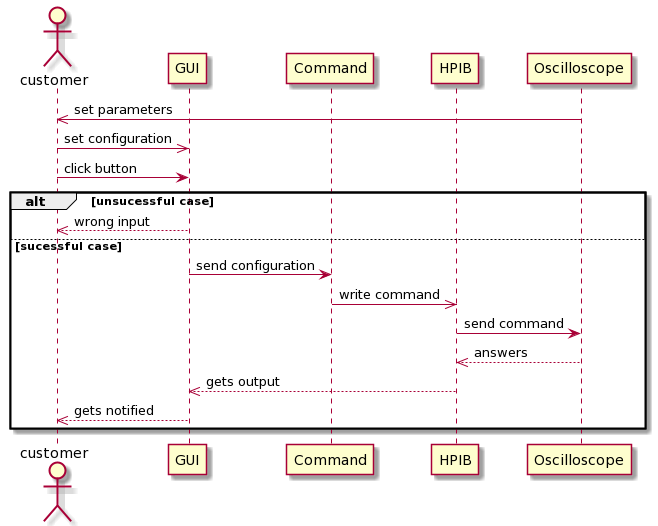

The diagram above was rendered by PlantUML. Its source (embedded in the PNG):
@startuml
actor customer as Foo
participant       GUI       as Foo1
participant       Command as Fooa
participant    HPIB    as Foo2
participant     Oscilloscope     as Foo3
Foo3 ->> Foo : set parameters
Foo ->> Foo1 : set configuration


Foo -> Foo1 : click button

alt unsucessful case


Foo <<-- Foo1   : wrong input

else sucessful case

Foo1 -> Fooa : send configuration
Fooa ->> Foo2 : write command
Foo2 -> Foo3 : send command
Foo3 -->> Foo2 : answers
Foo2 -->> Foo1 : gets output
Foo1 -->> Foo : gets notified
end
@enduml